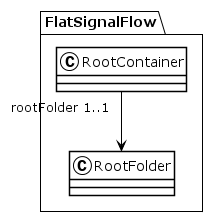

The diagram above was rendered by PlantUML. Its source (embedded in the PNG):
@startuml
!theme plain
package FlatSignalFlow {
class RootContainer {
}
RootContainer "rootFolder 1..1" --> RootFolder
class RootFolder {
}
}
@enduml